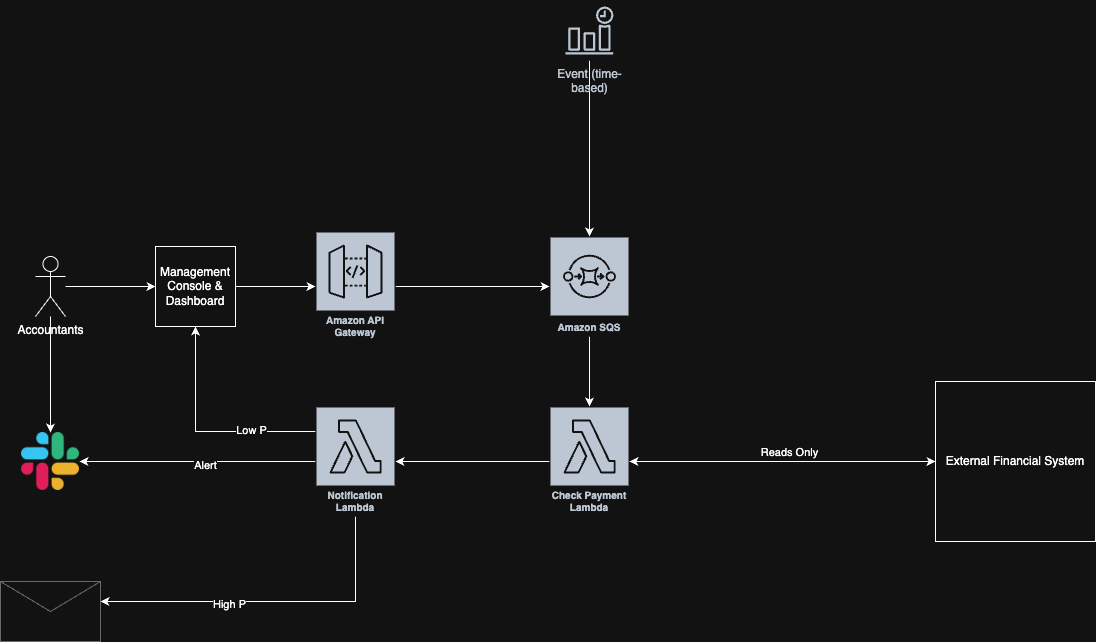

The diagram above was exported from draw.io. Its source (the exported page's mxGraphModel, read from the mxfile embedded in the PNG):
<mxGraphModel dx="2041" dy="1144" grid="1" gridSize="10" guides="1" tooltips="1" connect="1" arrows="1" fold="1" page="1" pageScale="1" pageWidth="827" pageHeight="1169" math="0" shadow="0">
  <root>
    <mxCell id="0" />
    <mxCell id="1" parent="0" />
    <mxCell id="AVq7Gc-0s-QsmW4Coejz-5" style="edgeStyle=orthogonalEdgeStyle;rounded=0;orthogonalLoop=1;jettySize=auto;html=1;" edge="1" parent="1" source="AVq7Gc-0s-QsmW4Coejz-1" target="AVq7Gc-0s-QsmW4Coejz-4">
      <mxGeometry relative="1" as="geometry" />
    </mxCell>
    <mxCell id="AVq7Gc-0s-QsmW4Coejz-24" style="edgeStyle=orthogonalEdgeStyle;rounded=0;orthogonalLoop=1;jettySize=auto;html=1;" edge="1" parent="1" source="AVq7Gc-0s-QsmW4Coejz-1" target="AVq7Gc-0s-QsmW4Coejz-23">
      <mxGeometry relative="1" as="geometry" />
    </mxCell>
    <mxCell id="AVq7Gc-0s-QsmW4Coejz-1" value="Accountants" style="shape=umlActor;verticalLabelPosition=bottom;verticalAlign=top;html=1;outlineConnect=0;" vertex="1" parent="1">
      <mxGeometry x="-170" y="355" width="30" height="60" as="geometry" />
    </mxCell>
    <mxCell id="AVq7Gc-0s-QsmW4Coejz-9" style="edgeStyle=orthogonalEdgeStyle;rounded=0;orthogonalLoop=1;jettySize=auto;html=1;" edge="1" parent="1" source="AVq7Gc-0s-QsmW4Coejz-4" target="AVq7Gc-0s-QsmW4Coejz-8">
      <mxGeometry relative="1" as="geometry" />
    </mxCell>
    <mxCell id="AVq7Gc-0s-QsmW4Coejz-4" value="Management Console &amp;amp; Dashboard" style="whiteSpace=wrap;html=1;aspect=fixed;" vertex="1" parent="1">
      <mxGeometry x="-50" y="345" width="80" height="80" as="geometry" />
    </mxCell>
    <mxCell id="AVq7Gc-0s-QsmW4Coejz-11" style="edgeStyle=orthogonalEdgeStyle;rounded=0;orthogonalLoop=1;jettySize=auto;html=1;" edge="1" parent="1" source="AVq7Gc-0s-QsmW4Coejz-6" target="AVq7Gc-0s-QsmW4Coejz-10">
      <mxGeometry relative="1" as="geometry" />
    </mxCell>
    <mxCell id="AVq7Gc-0s-QsmW4Coejz-6" value="Event (time-&#10;based)" style="sketch=0;outlineConnect=0;fontColor=#232F3E;gradientColor=none;strokeColor=#232F3E;fillColor=#ffffff;dashed=0;verticalLabelPosition=bottom;verticalAlign=top;align=center;html=1;fontSize=12;fontStyle=0;aspect=fixed;shape=mxgraph.aws4.resourceIcon;resIcon=mxgraph.aws4.event_time_based;" vertex="1" parent="1">
      <mxGeometry x="354" y="99" width="60" height="60" as="geometry" />
    </mxCell>
    <mxCell id="AVq7Gc-0s-QsmW4Coejz-12" style="edgeStyle=orthogonalEdgeStyle;rounded=0;orthogonalLoop=1;jettySize=auto;html=1;" edge="1" parent="1" source="AVq7Gc-0s-QsmW4Coejz-8" target="AVq7Gc-0s-QsmW4Coejz-10">
      <mxGeometry relative="1" as="geometry" />
    </mxCell>
    <mxCell id="AVq7Gc-0s-QsmW4Coejz-8" value="Amazon API Gateway" style="sketch=0;outlineConnect=0;fontColor=#232F3E;gradientColor=none;strokeColor=#ffffff;fillColor=#232F3E;dashed=0;verticalLabelPosition=middle;verticalAlign=bottom;align=center;html=1;whiteSpace=wrap;fontSize=10;fontStyle=1;spacing=3;shape=mxgraph.aws4.productIcon;prIcon=mxgraph.aws4.api_gateway;" vertex="1" parent="1">
      <mxGeometry x="110" y="330" width="80" height="110" as="geometry" />
    </mxCell>
    <mxCell id="AVq7Gc-0s-QsmW4Coejz-18" style="edgeStyle=orthogonalEdgeStyle;rounded=0;orthogonalLoop=1;jettySize=auto;html=1;" edge="1" parent="1" source="AVq7Gc-0s-QsmW4Coejz-10" target="AVq7Gc-0s-QsmW4Coejz-13">
      <mxGeometry relative="1" as="geometry" />
    </mxCell>
    <mxCell id="AVq7Gc-0s-QsmW4Coejz-10" value="Amazon SQS" style="sketch=0;outlineConnect=0;fontColor=#232F3E;gradientColor=none;strokeColor=#ffffff;fillColor=#232F3E;dashed=0;verticalLabelPosition=middle;verticalAlign=bottom;align=center;html=1;whiteSpace=wrap;fontSize=10;fontStyle=1;spacing=3;shape=mxgraph.aws4.productIcon;prIcon=mxgraph.aws4.sqs;" vertex="1" parent="1">
      <mxGeometry x="344" y="335" width="80" height="100" as="geometry" />
    </mxCell>
    <mxCell id="AVq7Gc-0s-QsmW4Coejz-15" style="edgeStyle=orthogonalEdgeStyle;rounded=0;orthogonalLoop=1;jettySize=auto;html=1;entryX=0;entryY=0.5;entryDx=0;entryDy=0;" edge="1" parent="1" source="AVq7Gc-0s-QsmW4Coejz-13" target="AVq7Gc-0s-QsmW4Coejz-14">
      <mxGeometry relative="1" as="geometry" />
    </mxCell>
    <mxCell id="AVq7Gc-0s-QsmW4Coejz-16" value="Reads Only" style="edgeLabel;html=1;align=center;verticalAlign=middle;resizable=0;points=[];" vertex="1" connectable="0" parent="AVq7Gc-0s-QsmW4Coejz-15">
      <mxGeometry x="0.0392" relative="1" as="geometry">
        <mxPoint y="-10" as="offset" />
      </mxGeometry>
    </mxCell>
    <mxCell id="AVq7Gc-0s-QsmW4Coejz-21" style="edgeStyle=orthogonalEdgeStyle;rounded=0;orthogonalLoop=1;jettySize=auto;html=1;" edge="1" parent="1" source="AVq7Gc-0s-QsmW4Coejz-13" target="AVq7Gc-0s-QsmW4Coejz-20">
      <mxGeometry relative="1" as="geometry" />
    </mxCell>
    <mxCell id="AVq7Gc-0s-QsmW4Coejz-13" value="Check Payment Lambda" style="sketch=0;outlineConnect=0;fontColor=#232F3E;gradientColor=none;strokeColor=#ffffff;fillColor=#232F3E;dashed=0;verticalLabelPosition=middle;verticalAlign=bottom;align=center;html=1;whiteSpace=wrap;fontSize=10;fontStyle=1;spacing=3;shape=mxgraph.aws4.productIcon;prIcon=mxgraph.aws4.lambda;" vertex="1" parent="1">
      <mxGeometry x="344" y="505" width="80" height="110" as="geometry" />
    </mxCell>
    <mxCell id="AVq7Gc-0s-QsmW4Coejz-17" style="edgeStyle=orthogonalEdgeStyle;rounded=0;orthogonalLoop=1;jettySize=auto;html=1;" edge="1" parent="1" source="AVq7Gc-0s-QsmW4Coejz-14" target="AVq7Gc-0s-QsmW4Coejz-13">
      <mxGeometry relative="1" as="geometry" />
    </mxCell>
    <mxCell id="AVq7Gc-0s-QsmW4Coejz-14" value="External Financial System" style="whiteSpace=wrap;html=1;aspect=fixed;" vertex="1" parent="1">
      <mxGeometry x="730" y="480" width="160" height="160" as="geometry" />
    </mxCell>
    <mxCell id="AVq7Gc-0s-QsmW4Coejz-22" style="edgeStyle=orthogonalEdgeStyle;rounded=0;orthogonalLoop=1;jettySize=auto;html=1;entryX=0.5;entryY=1;entryDx=0;entryDy=0;" edge="1" parent="1" source="AVq7Gc-0s-QsmW4Coejz-20" target="AVq7Gc-0s-QsmW4Coejz-4">
      <mxGeometry relative="1" as="geometry">
        <mxPoint x="100" y="530" as="sourcePoint" />
        <Array as="points">
          <mxPoint x="-10" y="530" />
        </Array>
      </mxGeometry>
    </mxCell>
    <mxCell id="AVq7Gc-0s-QsmW4Coejz-28" value="Low P" style="edgeLabel;html=1;align=center;verticalAlign=middle;resizable=0;points=[];" vertex="1" connectable="0" parent="AVq7Gc-0s-QsmW4Coejz-22">
      <mxGeometry x="-0.4222" y="-2" relative="1" as="geometry">
        <mxPoint as="offset" />
      </mxGeometry>
    </mxCell>
    <mxCell id="AVq7Gc-0s-QsmW4Coejz-25" style="edgeStyle=orthogonalEdgeStyle;rounded=0;orthogonalLoop=1;jettySize=auto;html=1;" edge="1" parent="1" source="AVq7Gc-0s-QsmW4Coejz-20" target="AVq7Gc-0s-QsmW4Coejz-23">
      <mxGeometry relative="1" as="geometry" />
    </mxCell>
    <mxCell id="AVq7Gc-0s-QsmW4Coejz-29" value="Alert" style="edgeLabel;html=1;align=center;verticalAlign=middle;resizable=0;points=[];" vertex="1" connectable="0" parent="AVq7Gc-0s-QsmW4Coejz-25">
      <mxGeometry x="-0.0593" y="3" relative="1" as="geometry">
        <mxPoint as="offset" />
      </mxGeometry>
    </mxCell>
    <mxCell id="AVq7Gc-0s-QsmW4Coejz-27" style="edgeStyle=orthogonalEdgeStyle;rounded=0;orthogonalLoop=1;jettySize=auto;html=1;" edge="1" parent="1" source="AVq7Gc-0s-QsmW4Coejz-20" target="AVq7Gc-0s-QsmW4Coejz-26">
      <mxGeometry relative="1" as="geometry">
        <Array as="points">
          <mxPoint x="150" y="700" />
        </Array>
      </mxGeometry>
    </mxCell>
    <mxCell id="AVq7Gc-0s-QsmW4Coejz-30" value="High P" style="edgeLabel;html=1;align=center;verticalAlign=middle;resizable=0;points=[];" vertex="1" connectable="0" parent="AVq7Gc-0s-QsmW4Coejz-27">
      <mxGeometry x="0.2471" y="2" relative="1" as="geometry">
        <mxPoint as="offset" />
      </mxGeometry>
    </mxCell>
    <mxCell id="AVq7Gc-0s-QsmW4Coejz-20" value="Notification Lambda" style="sketch=0;outlineConnect=0;fontColor=#232F3E;gradientColor=none;strokeColor=#ffffff;fillColor=#232F3E;dashed=0;verticalLabelPosition=middle;verticalAlign=bottom;align=center;html=1;whiteSpace=wrap;fontSize=10;fontStyle=1;spacing=3;shape=mxgraph.aws4.productIcon;prIcon=mxgraph.aws4.lambda;" vertex="1" parent="1">
      <mxGeometry x="110" y="505" width="80" height="110" as="geometry" />
    </mxCell>
    <mxCell id="AVq7Gc-0s-QsmW4Coejz-23" value="" style="shape=image;html=1;verticalAlign=top;verticalLabelPosition=bottom;labelBackgroundColor=#ffffff;imageAspect=0;aspect=fixed;image=https://cdn2.iconfinder.com/data/icons/social-media-2285/512/1_Slack_colored_svg-128.png" vertex="1" parent="1">
      <mxGeometry x="-184" y="531" width="58" height="58" as="geometry" />
    </mxCell>
    <mxCell id="AVq7Gc-0s-QsmW4Coejz-26" value="" style="verticalLabelPosition=bottom;shadow=0;dashed=0;align=center;html=1;verticalAlign=top;strokeWidth=1;shape=mxgraph.mockup.misc.mail2;strokeColor=#999999;" vertex="1" parent="1">
      <mxGeometry x="-205" y="680" width="100" height="60" as="geometry" />
    </mxCell>
  </root>
</mxGraphModel>